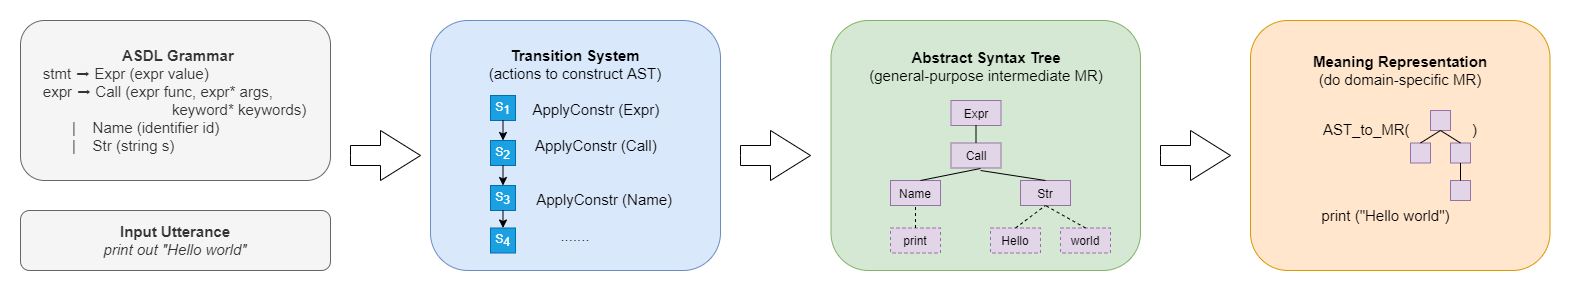

The diagram above was exported from draw.io. Its source (the exported page's mxGraphModel, read from the mxfile embedded in the PNG):
<mxGraphModel dx="1038" dy="532" grid="1" gridSize="10" guides="1" tooltips="1" connect="1" arrows="1" fold="1" page="1" pageScale="1" pageWidth="827" pageHeight="1169" math="0" shadow="0">
  <root>
    <mxCell id="0" />
    <mxCell id="1" parent="0" />
    <mxCell id="35nT-ywkACtq-u-lzO_2-1" value="&lt;font style=&quot;font-size: 15px&quot;&gt;&amp;nbsp; &amp;nbsp; &amp;nbsp; &amp;nbsp; &amp;nbsp; &amp;nbsp; &amp;nbsp; &amp;nbsp; &amp;nbsp; &amp;nbsp; &amp;nbsp; &amp;nbsp; &lt;b&gt;ASDL Grammar&lt;/b&gt;&lt;br&gt;&amp;nbsp; &amp;nbsp; &amp;nbsp;stmt ➡ Expr (expr value)&lt;br&gt;&amp;nbsp; &amp;nbsp; &amp;nbsp;expr ➡ Call (expr func, expr* args, &lt;br&gt;&amp;nbsp; &amp;nbsp; &amp;nbsp; &amp;nbsp; &amp;nbsp; &amp;nbsp; &amp;nbsp; &amp;nbsp; &amp;nbsp; &amp;nbsp; &amp;nbsp; &amp;nbsp; &amp;nbsp; &amp;nbsp; &amp;nbsp; &amp;nbsp; &amp;nbsp; &amp;nbsp; keyword* keywords)&lt;br&gt;&amp;nbsp; &amp;nbsp; &amp;nbsp; &amp;nbsp; &amp;nbsp; &amp;nbsp; |&amp;nbsp; &amp;nbsp; Name (identifier id)&lt;br&gt;&amp;nbsp; &amp;nbsp; &amp;nbsp; &amp;nbsp; &amp;nbsp; &amp;nbsp; |&amp;nbsp; &amp;nbsp; Str (string s)&lt;/font&gt;" style="rounded=1;whiteSpace=wrap;html=1;align=left;fillColor=#f5f5f5;strokeColor=#666666;fontColor=#333333;" vertex="1" parent="1">
      <mxGeometry x="140" y="130" width="310" height="160" as="geometry" />
    </mxCell>
    <mxCell id="35nT-ywkACtq-u-lzO_2-3" value="&lt;font style=&quot;font-size: 15px&quot;&gt;&lt;b&gt;Input Utterance&lt;/b&gt;&lt;br&gt;&lt;i&gt;print out &quot;Hello world&quot;&lt;/i&gt;&lt;br&gt;&lt;/font&gt;" style="rounded=1;whiteSpace=wrap;html=1;fillColor=#f5f5f5;strokeColor=#666666;fontColor=#333333;" vertex="1" parent="1">
      <mxGeometry x="140" y="320" width="310" height="60" as="geometry" />
    </mxCell>
    <mxCell id="35nT-ywkACtq-u-lzO_2-4" value="&lt;span style=&quot;font-size: 15px&quot;&gt;&lt;b&gt;Transition System&lt;/b&gt;&lt;br&gt;(actions to construct AST)&lt;br&gt;&lt;br&gt;&amp;nbsp; &amp;nbsp; &amp;nbsp; &amp;nbsp; &amp;nbsp; ApplyConstr (Expr)&lt;br&gt;&lt;br&gt;&amp;nbsp; &amp;nbsp; &amp;nbsp; &amp;nbsp; &amp;nbsp; ApplyConstr (Call)&lt;br&gt;&lt;br&gt;&lt;br&gt;&amp;nbsp; &amp;nbsp; &amp;nbsp; &amp;nbsp; &amp;nbsp; &amp;nbsp; &amp;nbsp; ApplyConstr (Name)&lt;br&gt;&lt;br&gt;.......&lt;br&gt;&lt;/span&gt;" style="rounded=1;whiteSpace=wrap;html=1;align=center;fillColor=#dae8fc;strokeColor=#6c8ebf;" vertex="1" parent="1">
      <mxGeometry x="550" y="130" width="290" height="250" as="geometry" />
    </mxCell>
    <mxCell id="35nT-ywkACtq-u-lzO_2-5" value="" style="html=1;shadow=0;dashed=0;align=center;verticalAlign=middle;shape=mxgraph.arrows2.arrow;dy=0.6;dx=40;notch=0;rounded=1;" vertex="1" parent="1">
      <mxGeometry x="470" y="240" width="70" height="50" as="geometry" />
    </mxCell>
    <mxCell id="35nT-ywkACtq-u-lzO_2-6" value="" style="html=1;shadow=0;dashed=0;align=center;verticalAlign=middle;shape=mxgraph.arrows2.arrow;dy=0.6;dx=40;notch=0;rounded=1;" vertex="1" parent="1">
      <mxGeometry x="860" y="240" width="70" height="50" as="geometry" />
    </mxCell>
    <mxCell id="35nT-ywkACtq-u-lzO_2-7" value="&lt;div&gt;&lt;span style=&quot;font-size: 15px&quot;&gt;&lt;b&gt;Abstract Syntax Tree&lt;/b&gt;&lt;/span&gt;&lt;/div&gt;&lt;div&gt;&lt;span style=&quot;font-size: 15px&quot;&gt;(general-purpose intermediate MR)&lt;/span&gt;&lt;/div&gt;&lt;div&gt;&lt;span style=&quot;font-size: 15px&quot;&gt;&lt;br&gt;&lt;/span&gt;&lt;/div&gt;&lt;div&gt;&lt;span style=&quot;font-size: 15px&quot;&gt;&lt;br&gt;&lt;/span&gt;&lt;/div&gt;&lt;div&gt;&lt;span style=&quot;font-size: 15px&quot;&gt;&lt;br&gt;&lt;/span&gt;&lt;/div&gt;&lt;div&gt;&lt;span style=&quot;font-size: 15px&quot;&gt;&lt;br&gt;&lt;/span&gt;&lt;/div&gt;&lt;div&gt;&lt;span style=&quot;font-size: 15px&quot;&gt;&lt;br&gt;&lt;/span&gt;&lt;/div&gt;&lt;div&gt;&lt;span style=&quot;font-size: 15px&quot;&gt;&lt;br&gt;&lt;/span&gt;&lt;/div&gt;&lt;div&gt;&lt;span style=&quot;font-size: 15px&quot;&gt;&lt;br&gt;&lt;/span&gt;&lt;/div&gt;&lt;div&gt;&lt;span style=&quot;font-size: 15px&quot;&gt;&lt;br&gt;&lt;/span&gt;&lt;/div&gt;&lt;div&gt;&lt;br&gt;&lt;/div&gt;" style="rounded=1;whiteSpace=wrap;html=1;align=center;fillColor=#d5e8d4;strokeColor=#82b366;" vertex="1" parent="1">
      <mxGeometry x="950.5" y="130" width="309.5" height="250" as="geometry" />
    </mxCell>
    <mxCell id="35nT-ywkACtq-u-lzO_2-15" value="Expr" style="rounded=0;whiteSpace=wrap;html=1;fillColor=#e1d5e7;strokeColor=#9673a6;" vertex="1" parent="1">
      <mxGeometry x="1070.5" y="210" width="50" height="25" as="geometry" />
    </mxCell>
    <mxCell id="35nT-ywkACtq-u-lzO_2-16" value="Call" style="rounded=0;whiteSpace=wrap;html=1;fillColor=#e1d5e7;strokeColor=#9673a6;" vertex="1" parent="1">
      <mxGeometry x="1070.5" y="252.5" width="50" height="25" as="geometry" />
    </mxCell>
    <mxCell id="35nT-ywkACtq-u-lzO_2-19" value="" style="endArrow=none;html=1;exitX=0.5;exitY=1;exitDx=0;exitDy=0;entryX=0.5;entryY=0;entryDx=0;entryDy=0;" edge="1" parent="1" source="35nT-ywkACtq-u-lzO_2-15" target="35nT-ywkACtq-u-lzO_2-16">
      <mxGeometry width="50" height="50" relative="1" as="geometry">
        <mxPoint x="1095" y="260" as="sourcePoint" />
        <mxPoint x="1095" y="250" as="targetPoint" />
      </mxGeometry>
    </mxCell>
    <mxCell id="35nT-ywkACtq-u-lzO_2-20" value="Name" style="rounded=0;whiteSpace=wrap;html=1;fillColor=#e1d5e7;strokeColor=#9673a6;" vertex="1" parent="1">
      <mxGeometry x="1010" y="290" width="50" height="25" as="geometry" />
    </mxCell>
    <mxCell id="35nT-ywkACtq-u-lzO_2-21" value="Str&lt;span style=&quot;color: rgba(0 , 0 , 0 , 0) ; font-family: monospace ; font-size: 0px&quot;&gt;%3CmxGraphModel%3E%3Croot%3E%3CmxCell%20id%3D%220%22%2F%3E%3CmxCell%20id%3D%221%22%20parent%3D%220%22%2F%3E%3CmxCell%20id%3D%222%22%20value%3D%22Name%22%20style%3D%22rounded%3D0%3BwhiteSpace%3Dwrap%3Bhtml%3D1%3B%22%20vertex%3D%221%22%20parent%3D%221%22%3E%3CmxGeometry%20x%3D%221010%22%20y%3D%22290%22%20width%3D%2250%22%20height%3D%2225%22%20as%3D%22geometry%22%2F%3E%3C%2FmxCell%3E%3C%2Froot%3E%3C%2FmxGraphModel%3E&lt;/span&gt;" style="rounded=0;whiteSpace=wrap;html=1;fillColor=#e1d5e7;strokeColor=#9673a6;" vertex="1" parent="1">
      <mxGeometry x="1140" y="290" width="50" height="25" as="geometry" />
    </mxCell>
    <mxCell id="35nT-ywkACtq-u-lzO_2-22" value="print&lt;span style=&quot;color: rgba(0 , 0 , 0 , 0) ; font-family: monospace ; font-size: 0px&quot;&gt;%3CmxGraphModel%3E%3Croot%3E%3CmxCell%20id%3D%220%22%2F%3E%3CmxCell%20id%3D%221%22%20parent%3D%220%22%2F%3E%3CmxCell%20id%3D%222%22%20value%3D%22Name%22%20style%3D%22rounded%3D0%3BwhiteSpace%3Dwrap%3Bhtml%3D1%3B%22%20vertex%3D%221%22%20parent%3D%221%22%3E%3CmxGeometry%20x%3D%221010%22%20y%3D%22290%22%20width%3D%2250%22%20height%3D%2225%22%20as%3D%22geometry%22%2F%3E%3C%2FmxCell%3E%3C%2Froot%3E%3C%2FmxGraphModel%3E&lt;/span&gt;" style="rounded=0;whiteSpace=wrap;html=1;dashed=1;fillColor=#e1d5e7;strokeColor=#9673a6;" vertex="1" parent="1">
      <mxGeometry x="1010" y="337.5" width="50" height="25" as="geometry" />
    </mxCell>
    <mxCell id="35nT-ywkACtq-u-lzO_2-23" value="Hello" style="rounded=0;whiteSpace=wrap;html=1;dashed=1;fillColor=#e1d5e7;strokeColor=#9673a6;" vertex="1" parent="1">
      <mxGeometry x="1110" y="337.5" width="50" height="25" as="geometry" />
    </mxCell>
    <mxCell id="35nT-ywkACtq-u-lzO_2-24" value="world" style="rounded=0;whiteSpace=wrap;html=1;dashed=1;fillColor=#e1d5e7;strokeColor=#9673a6;" vertex="1" parent="1">
      <mxGeometry x="1180" y="337.5" width="50" height="25" as="geometry" />
    </mxCell>
    <mxCell id="35nT-ywkACtq-u-lzO_2-25" value="" style="endArrow=none;html=1;" edge="1" parent="1">
      <mxGeometry width="50" height="50" relative="1" as="geometry">
        <mxPoint x="1040" y="290" as="sourcePoint" />
        <mxPoint x="1100" y="278" as="targetPoint" />
      </mxGeometry>
    </mxCell>
    <mxCell id="35nT-ywkACtq-u-lzO_2-26" value="" style="endArrow=none;html=1;entryX=0.5;entryY=0;entryDx=0;entryDy=0;" edge="1" parent="1" target="35nT-ywkACtq-u-lzO_2-21">
      <mxGeometry width="50" height="50" relative="1" as="geometry">
        <mxPoint x="1100" y="280" as="sourcePoint" />
        <mxPoint x="1110" y="288" as="targetPoint" />
      </mxGeometry>
    </mxCell>
    <mxCell id="35nT-ywkACtq-u-lzO_2-27" value="" style="endArrow=none;html=1;entryX=0.5;entryY=1;entryDx=0;entryDy=0;exitX=0.5;exitY=0;exitDx=0;exitDy=0;dashed=1;" edge="1" parent="1" source="35nT-ywkACtq-u-lzO_2-22" target="35nT-ywkACtq-u-lzO_2-20">
      <mxGeometry width="50" height="50" relative="1" as="geometry">
        <mxPoint x="1060" y="310" as="sourcePoint" />
        <mxPoint x="1120" y="298" as="targetPoint" />
      </mxGeometry>
    </mxCell>
    <mxCell id="35nT-ywkACtq-u-lzO_2-28" value="" style="endArrow=none;html=1;entryX=0.5;entryY=1;entryDx=0;entryDy=0;exitX=0.5;exitY=0;exitDx=0;exitDy=0;dashed=1;" edge="1" parent="1" source="35nT-ywkACtq-u-lzO_2-23" target="35nT-ywkACtq-u-lzO_2-21">
      <mxGeometry width="50" height="50" relative="1" as="geometry">
        <mxPoint x="1070" y="320" as="sourcePoint" />
        <mxPoint x="1130" y="308" as="targetPoint" />
      </mxGeometry>
    </mxCell>
    <mxCell id="35nT-ywkACtq-u-lzO_2-29" value="" style="endArrow=none;html=1;entryX=0.5;entryY=1;entryDx=0;entryDy=0;exitX=0.5;exitY=0;exitDx=0;exitDy=0;dashed=1;" edge="1" parent="1" source="35nT-ywkACtq-u-lzO_2-24" target="35nT-ywkACtq-u-lzO_2-21">
      <mxGeometry width="50" height="50" relative="1" as="geometry">
        <mxPoint x="1080" y="330" as="sourcePoint" />
        <mxPoint x="1140" y="318" as="targetPoint" />
      </mxGeometry>
    </mxCell>
    <mxCell id="35nT-ywkACtq-u-lzO_2-30" value="" style="html=1;shadow=0;dashed=0;align=center;verticalAlign=middle;shape=mxgraph.arrows2.arrow;dy=0.6;dx=40;notch=0;rounded=1;" vertex="1" parent="1">
      <mxGeometry x="1280" y="240" width="70" height="50" as="geometry" />
    </mxCell>
    <mxCell id="35nT-ywkACtq-u-lzO_2-31" value="&lt;div&gt;&lt;span style=&quot;font-size: 15px&quot;&gt;&lt;b&gt;&lt;br&gt;&lt;/b&gt;&lt;/span&gt;&lt;/div&gt;&lt;div&gt;&lt;b style=&quot;font-size: 15px&quot;&gt;Meaning Representation&lt;/b&gt;&lt;br&gt;&lt;/div&gt;&lt;div&gt;&lt;span style=&quot;font-size: 15px&quot;&gt;(do domain-specific MR)&lt;/span&gt;&lt;/div&gt;&lt;div&gt;&lt;br&gt;&lt;/div&gt;&lt;div&gt;&lt;span style=&quot;font-size: 15px&quot;&gt;&lt;br&gt;&lt;/span&gt;&lt;/div&gt;&lt;div&gt;&lt;span style=&quot;font-size: 15px&quot;&gt;AST_to_MR(&amp;nbsp; &amp;nbsp; &amp;nbsp; &amp;nbsp; &amp;nbsp; &amp;nbsp; &amp;nbsp; &amp;nbsp;&lt;/span&gt;&lt;span style=&quot;font-size: 15px&quot;&gt;)&lt;/span&gt;&lt;/div&gt;&lt;div&gt;&lt;span style=&quot;font-size: 15px&quot;&gt;&lt;br&gt;&lt;/span&gt;&lt;/div&gt;&lt;div&gt;&lt;span style=&quot;font-size: 15px&quot;&gt;&lt;br&gt;&lt;/span&gt;&lt;/div&gt;&lt;div&gt;&lt;span style=&quot;font-size: 15px&quot;&gt;&lt;br&gt;&lt;/span&gt;&lt;/div&gt;&lt;div&gt;&lt;br&gt;&lt;/div&gt;&lt;div&gt;&lt;font style=&quot;font-size: 15px&quot;&gt;&amp;nbsp; print (&quot;Hello world&quot;)&amp;nbsp; &amp;nbsp; &amp;nbsp; &amp;nbsp; &amp;nbsp;&lt;/font&gt;&lt;/div&gt;&lt;div&gt;&lt;span style=&quot;font-size: 15px&quot;&gt;&lt;br&gt;&lt;/span&gt;&lt;/div&gt;&lt;div&gt;&lt;br&gt;&lt;/div&gt;" style="rounded=1;whiteSpace=wrap;html=1;align=center;fillColor=#ffe6cc;strokeColor=#d79b00;" vertex="1" parent="1">
      <mxGeometry x="1370" y="130" width="299.5" height="250" as="geometry" />
    </mxCell>
    <mxCell id="35nT-ywkACtq-u-lzO_2-32" value="" style="whiteSpace=wrap;html=1;aspect=fixed;rounded=0;fillColor=#e1d5e7;strokeColor=#9673a6;" vertex="1" parent="1">
      <mxGeometry x="1550" y="220" width="20" height="20" as="geometry" />
    </mxCell>
    <mxCell id="35nT-ywkACtq-u-lzO_2-33" value="" style="whiteSpace=wrap;html=1;aspect=fixed;rounded=0;fillColor=#e1d5e7;strokeColor=#9673a6;" vertex="1" parent="1">
      <mxGeometry x="1530" y="252.5" width="20" height="20" as="geometry" />
    </mxCell>
    <mxCell id="35nT-ywkACtq-u-lzO_2-35" value="" style="whiteSpace=wrap;html=1;aspect=fixed;rounded=0;fillColor=#e1d5e7;strokeColor=#9673a6;" vertex="1" parent="1">
      <mxGeometry x="1570" y="252.5" width="20" height="20" as="geometry" />
    </mxCell>
    <mxCell id="35nT-ywkACtq-u-lzO_2-36" value="" style="whiteSpace=wrap;html=1;aspect=fixed;rounded=0;fillColor=#e1d5e7;strokeColor=#9673a6;" vertex="1" parent="1">
      <mxGeometry x="1570" y="290" width="20" height="20" as="geometry" />
    </mxCell>
    <mxCell id="35nT-ywkACtq-u-lzO_2-37" value="" style="endArrow=none;html=1;entryX=0.5;entryY=1;entryDx=0;entryDy=0;exitX=0.5;exitY=0;exitDx=0;exitDy=0;" edge="1" parent="1" source="35nT-ywkACtq-u-lzO_2-33" target="35nT-ywkACtq-u-lzO_2-32">
      <mxGeometry width="50" height="50" relative="1" as="geometry">
        <mxPoint x="1630" y="290" as="sourcePoint" />
        <mxPoint x="1680" y="240" as="targetPoint" />
      </mxGeometry>
    </mxCell>
    <mxCell id="35nT-ywkACtq-u-lzO_2-40" value="" style="endArrow=none;html=1;entryX=0.5;entryY=1;entryDx=0;entryDy=0;exitX=0.5;exitY=0;exitDx=0;exitDy=0;" edge="1" parent="1" source="35nT-ywkACtq-u-lzO_2-35" target="35nT-ywkACtq-u-lzO_2-32">
      <mxGeometry width="50" height="50" relative="1" as="geometry">
        <mxPoint x="1550" y="262.5" as="sourcePoint" />
        <mxPoint x="1570" y="250" as="targetPoint" />
      </mxGeometry>
    </mxCell>
    <mxCell id="35nT-ywkACtq-u-lzO_2-41" value="" style="endArrow=none;html=1;entryX=0.5;entryY=1;entryDx=0;entryDy=0;exitX=0.5;exitY=0;exitDx=0;exitDy=0;" edge="1" parent="1" source="35nT-ywkACtq-u-lzO_2-36" target="35nT-ywkACtq-u-lzO_2-35">
      <mxGeometry width="50" height="50" relative="1" as="geometry">
        <mxPoint x="1560" y="272.5" as="sourcePoint" />
        <mxPoint x="1580" y="260" as="targetPoint" />
      </mxGeometry>
    </mxCell>
    <mxCell id="35nT-ywkACtq-u-lzO_2-46" value="S&lt;sub&gt;1&lt;/sub&gt;" style="whiteSpace=wrap;html=1;aspect=fixed;rounded=0;fillColor=#1ba1e2;strokeColor=#006EAF;fontColor=#ffffff;" vertex="1" parent="1">
      <mxGeometry x="610" y="205" width="25" height="25" as="geometry" />
    </mxCell>
    <mxCell id="35nT-ywkACtq-u-lzO_2-49" value="S&lt;sub&gt;2&lt;/sub&gt;" style="whiteSpace=wrap;html=1;aspect=fixed;rounded=0;fillColor=#1ba1e2;strokeColor=#006EAF;fontColor=#ffffff;" vertex="1" parent="1">
      <mxGeometry x="610" y="250" width="25" height="25" as="geometry" />
    </mxCell>
    <mxCell id="35nT-ywkACtq-u-lzO_2-50" value="S&lt;span style=&quot;font-size: 10px&quot;&gt;&lt;sub&gt;3&lt;/sub&gt;&lt;/span&gt;" style="whiteSpace=wrap;html=1;aspect=fixed;rounded=0;fillColor=#1ba1e2;strokeColor=#006EAF;fontColor=#ffffff;" vertex="1" parent="1">
      <mxGeometry x="610" y="295" width="25" height="25" as="geometry" />
    </mxCell>
    <mxCell id="35nT-ywkACtq-u-lzO_2-51" value="S&lt;sub&gt;4&lt;/sub&gt;" style="whiteSpace=wrap;html=1;aspect=fixed;rounded=0;fillColor=#1ba1e2;strokeColor=#006EAF;fontColor=#ffffff;" vertex="1" parent="1">
      <mxGeometry x="610" y="337.5" width="25" height="25" as="geometry" />
    </mxCell>
    <mxCell id="35nT-ywkACtq-u-lzO_2-53" value="" style="endArrow=classic;html=1;exitX=0.5;exitY=1;exitDx=0;exitDy=0;entryX=0.5;entryY=0;entryDx=0;entryDy=0;" edge="1" parent="1" source="35nT-ywkACtq-u-lzO_2-46" target="35nT-ywkACtq-u-lzO_2-49">
      <mxGeometry width="50" height="50" relative="1" as="geometry">
        <mxPoint x="740" y="420" as="sourcePoint" />
        <mxPoint x="620" y="250" as="targetPoint" />
      </mxGeometry>
    </mxCell>
    <mxCell id="35nT-ywkACtq-u-lzO_2-54" value="" style="endArrow=classic;html=1;exitX=0.5;exitY=1;exitDx=0;exitDy=0;entryX=0.5;entryY=0;entryDx=0;entryDy=0;" edge="1" parent="1" source="35nT-ywkACtq-u-lzO_2-49" target="35nT-ywkACtq-u-lzO_2-50">
      <mxGeometry width="50" height="50" relative="1" as="geometry">
        <mxPoint x="622" y="277.5" as="sourcePoint" />
        <mxPoint x="622" y="290" as="targetPoint" />
      </mxGeometry>
    </mxCell>
    <mxCell id="35nT-ywkACtq-u-lzO_2-56" value="" style="endArrow=classic;html=1;exitX=0.5;exitY=1;exitDx=0;exitDy=0;entryX=0.5;entryY=0;entryDx=0;entryDy=0;" edge="1" parent="1" source="35nT-ywkACtq-u-lzO_2-50" target="35nT-ywkACtq-u-lzO_2-51">
      <mxGeometry width="50" height="50" relative="1" as="geometry">
        <mxPoint x="642.5" y="250" as="sourcePoint" />
        <mxPoint x="642.5" y="270" as="targetPoint" />
      </mxGeometry>
    </mxCell>
  </root>
</mxGraphModel>